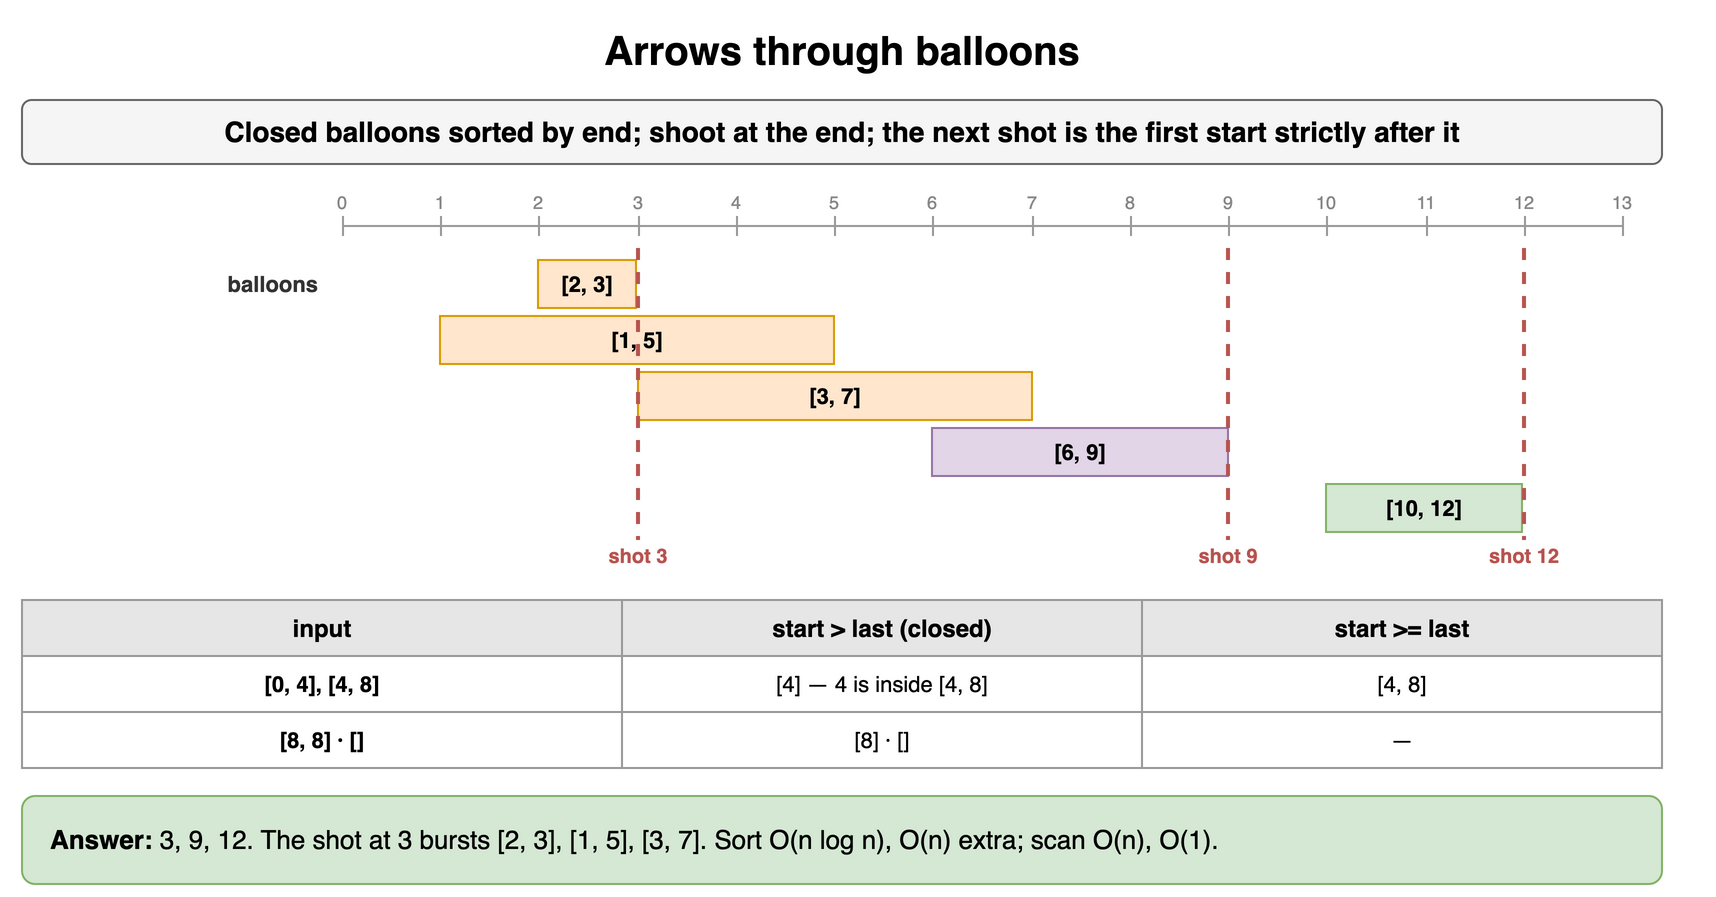

The diagram above was exported from draw.io. Its source (the exported page's mxGraphModel, read from the mxfile embedded in the PNG):
<mxGraphModel dx="900" dy="456" grid="1" gridSize="10" guides="1" tooltips="1" connect="1" arrows="1" fold="1" page="1" pageScale="1" pageWidth="900" pageHeight="456" math="0" shadow="0">
  <root>
    <mxCell id="0" />
    <mxCell id="1" parent="0" />
    <mxCell id="id8-1" value="Arrows through balloons" style="text;html=1;align=center;verticalAlign=middle;whiteSpace=wrap;fontSize=20;fontStyle=1;" vertex="1" parent="1">
      <mxGeometry x="40" y="10" width="820" height="30" as="geometry" />
    </mxCell>
    <mxCell id="id8-2" value="Closed balloons sorted by end; shoot at the end; the next shot is the first start strictly after it" style="rounded=1;whiteSpace=wrap;html=1;fillColor=#f5f5f5;strokeColor=#666666;fontStyle=1;fontSize=14;" vertex="1" parent="1">
      <mxGeometry x="40" y="50" width="820" height="32" as="geometry" />
    </mxCell>
    <mxCell id="id8-3" value="" style="line;strokeWidth=1;strokeColor=#999999;html=1;" vertex="1" parent="1">
      <mxGeometry x="200" y="112" width="640" height="2" as="geometry" />
    </mxCell>
    <mxCell id="id8-4" value="0" style="text;html=1;whiteSpace=wrap;align=center;verticalAlign=middle;fontSize=9;fontColor=#888888;" vertex="1" parent="1">
      <mxGeometry x="185" y="94" width="30" height="14" as="geometry" />
    </mxCell>
    <mxCell id="id8-5" value="" style="line;strokeWidth=1;strokeColor=#999999;html=1;direction=south;" vertex="1" parent="1">
      <mxGeometry x="200" y="108" width="1" height="10" as="geometry" />
    </mxCell>
    <mxCell id="id8-6" value="1" style="text;html=1;whiteSpace=wrap;align=center;verticalAlign=middle;fontSize=9;fontColor=#888888;" vertex="1" parent="1">
      <mxGeometry x="234" y="94" width="30" height="14" as="geometry" />
    </mxCell>
    <mxCell id="id8-7" value="" style="line;strokeWidth=1;strokeColor=#999999;html=1;direction=south;" vertex="1" parent="1">
      <mxGeometry x="249" y="108" width="1" height="10" as="geometry" />
    </mxCell>
    <mxCell id="id8-8" value="2" style="text;html=1;whiteSpace=wrap;align=center;verticalAlign=middle;fontSize=9;fontColor=#888888;" vertex="1" parent="1">
      <mxGeometry x="283" y="94" width="30" height="14" as="geometry" />
    </mxCell>
    <mxCell id="id8-9" value="" style="line;strokeWidth=1;strokeColor=#999999;html=1;direction=south;" vertex="1" parent="1">
      <mxGeometry x="298" y="108" width="1" height="10" as="geometry" />
    </mxCell>
    <mxCell id="id8-10" value="3" style="text;html=1;whiteSpace=wrap;align=center;verticalAlign=middle;fontSize=9;fontColor=#888888;" vertex="1" parent="1">
      <mxGeometry x="333" y="94" width="30" height="14" as="geometry" />
    </mxCell>
    <mxCell id="id8-11" value="" style="line;strokeWidth=1;strokeColor=#999999;html=1;direction=south;" vertex="1" parent="1">
      <mxGeometry x="348" y="108" width="1" height="10" as="geometry" />
    </mxCell>
    <mxCell id="id8-12" value="4" style="text;html=1;whiteSpace=wrap;align=center;verticalAlign=middle;fontSize=9;fontColor=#888888;" vertex="1" parent="1">
      <mxGeometry x="382" y="94" width="30" height="14" as="geometry" />
    </mxCell>
    <mxCell id="id8-13" value="" style="line;strokeWidth=1;strokeColor=#999999;html=1;direction=south;" vertex="1" parent="1">
      <mxGeometry x="397" y="108" width="1" height="10" as="geometry" />
    </mxCell>
    <mxCell id="id8-14" value="5" style="text;html=1;whiteSpace=wrap;align=center;verticalAlign=middle;fontSize=9;fontColor=#888888;" vertex="1" parent="1">
      <mxGeometry x="431" y="94" width="30" height="14" as="geometry" />
    </mxCell>
    <mxCell id="id8-15" value="" style="line;strokeWidth=1;strokeColor=#999999;html=1;direction=south;" vertex="1" parent="1">
      <mxGeometry x="446" y="108" width="1" height="10" as="geometry" />
    </mxCell>
    <mxCell id="id8-16" value="6" style="text;html=1;whiteSpace=wrap;align=center;verticalAlign=middle;fontSize=9;fontColor=#888888;" vertex="1" parent="1">
      <mxGeometry x="480" y="94" width="30" height="14" as="geometry" />
    </mxCell>
    <mxCell id="id8-17" value="" style="line;strokeWidth=1;strokeColor=#999999;html=1;direction=south;" vertex="1" parent="1">
      <mxGeometry x="495" y="108" width="1" height="10" as="geometry" />
    </mxCell>
    <mxCell id="id8-18" value="7" style="text;html=1;whiteSpace=wrap;align=center;verticalAlign=middle;fontSize=9;fontColor=#888888;" vertex="1" parent="1">
      <mxGeometry x="530" y="94" width="30" height="14" as="geometry" />
    </mxCell>
    <mxCell id="id8-19" value="" style="line;strokeWidth=1;strokeColor=#999999;html=1;direction=south;" vertex="1" parent="1">
      <mxGeometry x="545" y="108" width="1" height="10" as="geometry" />
    </mxCell>
    <mxCell id="id8-20" value="8" style="text;html=1;whiteSpace=wrap;align=center;verticalAlign=middle;fontSize=9;fontColor=#888888;" vertex="1" parent="1">
      <mxGeometry x="579" y="94" width="30" height="14" as="geometry" />
    </mxCell>
    <mxCell id="id8-21" value="" style="line;strokeWidth=1;strokeColor=#999999;html=1;direction=south;" vertex="1" parent="1">
      <mxGeometry x="594" y="108" width="1" height="10" as="geometry" />
    </mxCell>
    <mxCell id="id8-22" value="9" style="text;html=1;whiteSpace=wrap;align=center;verticalAlign=middle;fontSize=9;fontColor=#888888;" vertex="1" parent="1">
      <mxGeometry x="628" y="94" width="30" height="14" as="geometry" />
    </mxCell>
    <mxCell id="id8-23" value="" style="line;strokeWidth=1;strokeColor=#999999;html=1;direction=south;" vertex="1" parent="1">
      <mxGeometry x="643" y="108" width="1" height="10" as="geometry" />
    </mxCell>
    <mxCell id="id8-24" value="10" style="text;html=1;whiteSpace=wrap;align=center;verticalAlign=middle;fontSize=9;fontColor=#888888;" vertex="1" parent="1">
      <mxGeometry x="677" y="94" width="30" height="14" as="geometry" />
    </mxCell>
    <mxCell id="id8-25" value="" style="line;strokeWidth=1;strokeColor=#999999;html=1;direction=south;" vertex="1" parent="1">
      <mxGeometry x="692" y="108" width="1" height="10" as="geometry" />
    </mxCell>
    <mxCell id="id8-26" value="11" style="text;html=1;whiteSpace=wrap;align=center;verticalAlign=middle;fontSize=9;fontColor=#888888;" vertex="1" parent="1">
      <mxGeometry x="727" y="94" width="30" height="14" as="geometry" />
    </mxCell>
    <mxCell id="id8-27" value="" style="line;strokeWidth=1;strokeColor=#999999;html=1;direction=south;" vertex="1" parent="1">
      <mxGeometry x="742" y="108" width="1" height="10" as="geometry" />
    </mxCell>
    <mxCell id="id8-28" value="12" style="text;html=1;whiteSpace=wrap;align=center;verticalAlign=middle;fontSize=9;fontColor=#888888;" vertex="1" parent="1">
      <mxGeometry x="776" y="94" width="30" height="14" as="geometry" />
    </mxCell>
    <mxCell id="id8-29" value="" style="line;strokeWidth=1;strokeColor=#999999;html=1;direction=south;" vertex="1" parent="1">
      <mxGeometry x="791" y="108" width="1" height="10" as="geometry" />
    </mxCell>
    <mxCell id="id8-30" value="13" style="text;html=1;whiteSpace=wrap;align=center;verticalAlign=middle;fontSize=9;fontColor=#888888;" vertex="1" parent="1">
      <mxGeometry x="825" y="94" width="30" height="14" as="geometry" />
    </mxCell>
    <mxCell id="id8-31" value="" style="line;strokeWidth=1;strokeColor=#999999;html=1;direction=south;" vertex="1" parent="1">
      <mxGeometry x="840" y="108" width="1" height="10" as="geometry" />
    </mxCell>
    <mxCell id="id8-32" value="balloons" style="text;html=1;whiteSpace=wrap;align=right;verticalAlign=middle;fontSize=11;fontColor=#333333;fontStyle=1;" vertex="1" parent="1">
      <mxGeometry x="40" y="130" width="150" height="24" as="geometry" />
    </mxCell>
    <mxCell id="id8-33" value="[2, 3]" style="rounded=0;whiteSpace=wrap;html=1;fillColor=#ffe6cc;strokeColor=#d79b00;fontSize=11;align=center;fontStyle=1;" vertex="1" parent="1">
      <mxGeometry x="298" y="130" width="49" height="24" as="geometry" />
    </mxCell>
    <mxCell id="id8-34" value="" style="text;html=1;whiteSpace=wrap;align=right;verticalAlign=middle;fontSize=11;fontColor=#333333;fontStyle=1;" vertex="1" parent="1">
      <mxGeometry x="40" y="158" width="150" height="24" as="geometry" />
    </mxCell>
    <mxCell id="id8-35" value="[1, 5]" style="rounded=0;whiteSpace=wrap;html=1;fillColor=#ffe6cc;strokeColor=#d79b00;fontSize=11;align=center;fontStyle=1;" vertex="1" parent="1">
      <mxGeometry x="249" y="158" width="197" height="24" as="geometry" />
    </mxCell>
    <mxCell id="id8-36" value="" style="text;html=1;whiteSpace=wrap;align=right;verticalAlign=middle;fontSize=11;fontColor=#333333;fontStyle=1;" vertex="1" parent="1">
      <mxGeometry x="40" y="186" width="150" height="24" as="geometry" />
    </mxCell>
    <mxCell id="id8-37" value="[3, 7]" style="rounded=0;whiteSpace=wrap;html=1;fillColor=#ffe6cc;strokeColor=#d79b00;fontSize=11;align=center;fontStyle=1;" vertex="1" parent="1">
      <mxGeometry x="348" y="186" width="197" height="24" as="geometry" />
    </mxCell>
    <mxCell id="id8-38" value="" style="text;html=1;whiteSpace=wrap;align=right;verticalAlign=middle;fontSize=11;fontColor=#333333;fontStyle=1;" vertex="1" parent="1">
      <mxGeometry x="40" y="214" width="150" height="24" as="geometry" />
    </mxCell>
    <mxCell id="id8-39" value="[6, 9]" style="rounded=0;whiteSpace=wrap;html=1;fillColor=#e1d5e7;strokeColor=#9673a6;fontSize=11;align=center;fontStyle=1;" vertex="1" parent="1">
      <mxGeometry x="495" y="214" width="148" height="24" as="geometry" />
    </mxCell>
    <mxCell id="id8-40" value="" style="text;html=1;whiteSpace=wrap;align=right;verticalAlign=middle;fontSize=11;fontColor=#333333;fontStyle=1;" vertex="1" parent="1">
      <mxGeometry x="40" y="242" width="150" height="24" as="geometry" />
    </mxCell>
    <mxCell id="id8-41" value="[10, 12]" style="rounded=0;whiteSpace=wrap;html=1;fillColor=#d5e8d4;strokeColor=#82b366;fontSize=11;align=center;fontStyle=1;" vertex="1" parent="1">
      <mxGeometry x="692" y="242" width="98" height="24" as="geometry" />
    </mxCell>
    <mxCell id="id8-42" value="" style="line;strokeWidth=2;strokeColor=#b85450;dashed=1;html=1;direction=south;" vertex="1" parent="1">
      <mxGeometry x="347" y="124" width="2" height="146" as="geometry" />
    </mxCell>
    <mxCell id="id8-43" value="shot 3" style="text;html=1;whiteSpace=wrap;align=center;verticalAlign=middle;fontSize=10;fontColor=#b85450;fontStyle=1;" vertex="1" parent="1">
      <mxGeometry x="258" y="270" width="180" height="16" as="geometry" />
    </mxCell>
    <mxCell id="id8-44" value="" style="line;strokeWidth=2;strokeColor=#b85450;dashed=1;html=1;direction=south;" vertex="1" parent="1">
      <mxGeometry x="642" y="124" width="2" height="146" as="geometry" />
    </mxCell>
    <mxCell id="id8-45" value="shot 9" style="text;html=1;whiteSpace=wrap;align=center;verticalAlign=middle;fontSize=10;fontColor=#b85450;fontStyle=1;" vertex="1" parent="1">
      <mxGeometry x="553" y="270" width="180" height="16" as="geometry" />
    </mxCell>
    <mxCell id="id8-46" value="" style="line;strokeWidth=2;strokeColor=#b85450;dashed=1;html=1;direction=south;" vertex="1" parent="1">
      <mxGeometry x="790" y="124" width="2" height="146" as="geometry" />
    </mxCell>
    <mxCell id="id8-47" value="shot 12" style="text;html=1;whiteSpace=wrap;align=center;verticalAlign=middle;fontSize=10;fontColor=#b85450;fontStyle=1;" vertex="1" parent="1">
      <mxGeometry x="701" y="270" width="180" height="16" as="geometry" />
    </mxCell>
    <mxCell id="id8-48" value="input" style="whiteSpace=wrap;html=1;fillColor=#e6e6e6;strokeColor=#999999;fontStyle=1;fontSize=12;" vertex="1" parent="1">
      <mxGeometry x="40" y="300" width="300" height="28" as="geometry" />
    </mxCell>
    <mxCell id="id8-49" value="start &gt; last (closed)" style="whiteSpace=wrap;html=1;fillColor=#e6e6e6;strokeColor=#999999;fontStyle=1;fontSize=12;" vertex="1" parent="1">
      <mxGeometry x="340" y="300" width="260" height="28" as="geometry" />
    </mxCell>
    <mxCell id="id8-50" value="start &gt;= last" style="whiteSpace=wrap;html=1;fillColor=#e6e6e6;strokeColor=#999999;fontStyle=1;fontSize=12;" vertex="1" parent="1">
      <mxGeometry x="600" y="300" width="260" height="28" as="geometry" />
    </mxCell>
    <mxCell id="id8-51" value="[0, 4], [4, 8]" style="whiteSpace=wrap;html=1;strokeColor=#999999;fontSize=11;fillColor=#ffffff;fontStyle=1;" vertex="1" parent="1">
      <mxGeometry x="40" y="328" width="300" height="28" as="geometry" />
    </mxCell>
    <mxCell id="id8-52" value="[4] — 4 is inside [4, 8]" style="whiteSpace=wrap;html=1;strokeColor=#999999;fontSize=11;fillColor=#ffffff;" vertex="1" parent="1">
      <mxGeometry x="340" y="328" width="260" height="28" as="geometry" />
    </mxCell>
    <mxCell id="id8-53" value="[4, 8]" style="whiteSpace=wrap;html=1;strokeColor=#999999;fontSize=11;fillColor=#ffffff;" vertex="1" parent="1">
      <mxGeometry x="600" y="328" width="260" height="28" as="geometry" />
    </mxCell>
    <mxCell id="id8-54" value="[8, 8] · []" style="whiteSpace=wrap;html=1;strokeColor=#999999;fontSize=11;fillColor=#ffffff;fontStyle=1;" vertex="1" parent="1">
      <mxGeometry x="40" y="356" width="300" height="28" as="geometry" />
    </mxCell>
    <mxCell id="id8-55" value="[8] · []" style="whiteSpace=wrap;html=1;strokeColor=#999999;fontSize=11;fillColor=#ffffff;" vertex="1" parent="1">
      <mxGeometry x="340" y="356" width="260" height="28" as="geometry" />
    </mxCell>
    <mxCell id="id8-56" value="—" style="whiteSpace=wrap;html=1;strokeColor=#999999;fontSize=11;fillColor=#ffffff;" vertex="1" parent="1">
      <mxGeometry x="600" y="356" width="260" height="28" as="geometry" />
    </mxCell>
    <mxCell id="id8-57" value="&lt;b&gt;Answer:&lt;/b&gt; 3, 9, 12. The shot at 3 bursts [2, 3], [1, 5], [3, 7]. Sort O(n log n), O(n) extra; scan O(n), O(1)." style="rounded=1;whiteSpace=wrap;html=1;fillColor=#d5e8d4;strokeColor=#82b366;fontSize=13;align=left;spacingLeft=12;spacingRight=12;" vertex="1" parent="1">
      <mxGeometry x="40" y="398" width="820" height="44" as="geometry" />
    </mxCell>
  </root>
</mxGraphModel>